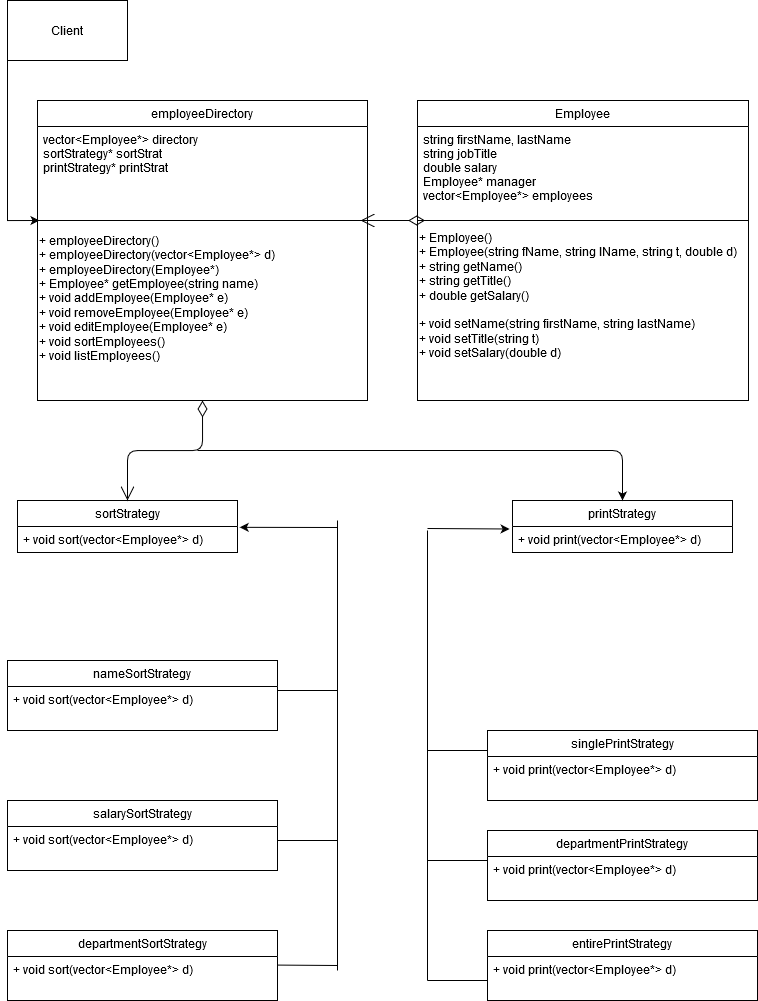

The diagram above was exported from draw.io. Its source (the exported page's mxGraphModel, read from the mxfile embedded in the PNG):
<mxGraphModel dx="1548" dy="1135" grid="1" gridSize="10" guides="1" tooltips="1" connect="1" arrows="1" fold="1" page="1" pageScale="1" pageWidth="827" pageHeight="1169" math="0" shadow="0">
  <root>
    <mxCell id="WIyWlLk6GJQsqaUBKTNV-0" />
    <mxCell id="WIyWlLk6GJQsqaUBKTNV-1" parent="WIyWlLk6GJQsqaUBKTNV-0" />
    <mxCell id="zkfFHV4jXpPFQw0GAbJ--0" value="Employee" style="swimlane;fontStyle=0;align=center;verticalAlign=top;childLayout=stackLayout;horizontal=1;startSize=26;horizontalStack=0;resizeParent=1;resizeLast=0;collapsible=1;marginBottom=0;rounded=0;shadow=0;strokeWidth=1;" parent="WIyWlLk6GJQsqaUBKTNV-1" vertex="1">
      <mxGeometry x="420" y="110" width="331" height="300" as="geometry">
        <mxRectangle x="230" y="140" width="160" height="26" as="alternateBounds" />
      </mxGeometry>
    </mxCell>
    <mxCell id="zkfFHV4jXpPFQw0GAbJ--1" value="string firstName, lastName&#10;string jobTitle&#10;double salary&#10;Employee* manager&#10;vector&lt;Employee*&gt; employees&#10; " style="text;align=left;verticalAlign=top;spacingLeft=4;spacingRight=4;overflow=hidden;rotatable=0;points=[[0,0.5],[1,0.5]];portConstraint=eastwest;" parent="zkfFHV4jXpPFQw0GAbJ--0" vertex="1">
      <mxGeometry y="26" width="331" height="84" as="geometry" />
    </mxCell>
    <mxCell id="zkfFHV4jXpPFQw0GAbJ--4" value="" style="line;html=1;strokeWidth=1;align=left;verticalAlign=middle;spacingTop=-1;spacingLeft=3;spacingRight=3;rotatable=0;labelPosition=right;points=[];portConstraint=eastwest;" parent="zkfFHV4jXpPFQw0GAbJ--0" vertex="1">
      <mxGeometry y="110" width="331" height="20" as="geometry" />
    </mxCell>
    <mxCell id="ncLB9I373Mylun3lP_Qx-0" value="&lt;div&gt;+ Employee()&lt;/div&gt;&lt;div&gt;+ Employee(string fName, string lName, string t, double d)&lt;br&gt;&lt;/div&gt;&lt;div&gt;+ string getName()&lt;/div&gt;&lt;div align=&quot;left&quot;&gt;+ string getTitle()&lt;/div&gt;&lt;div align=&quot;left&quot;&gt;+ double getSalary()&lt;/div&gt;&lt;div align=&quot;left&quot;&gt;&lt;br&gt;&lt;/div&gt;&lt;div align=&quot;left&quot;&gt;+ void setName(string firstName, string lastName)&lt;br&gt;&lt;/div&gt;&lt;div align=&quot;left&quot;&gt;+ void setTitle(string t)&lt;br&gt;&lt;/div&gt;&lt;div align=&quot;left&quot;&gt;+ void setSalary(double d)&lt;br&gt;&lt;/div&gt;" style="text;html=1;align=left;verticalAlign=middle;resizable=0;points=[];autosize=1;" vertex="1" parent="zkfFHV4jXpPFQw0GAbJ--0">
      <mxGeometry y="130" width="331" height="130" as="geometry" />
    </mxCell>
    <mxCell id="zkfFHV4jXpPFQw0GAbJ--6" value="departmentSortStrategy" style="swimlane;fontStyle=0;align=center;verticalAlign=top;childLayout=stackLayout;horizontal=1;startSize=26;horizontalStack=0;resizeParent=1;resizeLast=0;collapsible=1;marginBottom=0;rounded=0;shadow=0;strokeWidth=1;" parent="WIyWlLk6GJQsqaUBKTNV-1" vertex="1">
      <mxGeometry x="10" y="940" width="270" height="70" as="geometry">
        <mxRectangle x="130" y="380" width="160" height="26" as="alternateBounds" />
      </mxGeometry>
    </mxCell>
    <mxCell id="zkfFHV4jXpPFQw0GAbJ--11" value="+ void sort(vector&lt;Employee*&gt; d)" style="text;align=left;verticalAlign=top;spacingLeft=4;spacingRight=4;overflow=hidden;rotatable=0;points=[[0,0.5],[1,0.5]];portConstraint=eastwest;" parent="zkfFHV4jXpPFQw0GAbJ--6" vertex="1">
      <mxGeometry y="26" width="270" height="26" as="geometry" />
    </mxCell>
    <mxCell id="ncLB9I373Mylun3lP_Qx-1" value="employeeDirectory" style="swimlane;fontStyle=0;align=center;verticalAlign=top;childLayout=stackLayout;horizontal=1;startSize=26;horizontalStack=0;resizeParent=1;resizeLast=0;collapsible=1;marginBottom=0;rounded=0;shadow=0;strokeWidth=1;" vertex="1" parent="WIyWlLk6GJQsqaUBKTNV-1">
      <mxGeometry x="40" y="110" width="330" height="300" as="geometry">
        <mxRectangle x="230" y="140" width="160" height="26" as="alternateBounds" />
      </mxGeometry>
    </mxCell>
    <mxCell id="ncLB9I373Mylun3lP_Qx-2" value="vector&lt;Employee*&gt; directory&#10;sortStrategy* sortStrat&#10;printStrategy* printStrat&#10;" style="text;align=left;verticalAlign=top;spacingLeft=4;spacingRight=4;overflow=hidden;rotatable=0;points=[[0,0.5],[1,0.5]];portConstraint=eastwest;" vertex="1" parent="ncLB9I373Mylun3lP_Qx-1">
      <mxGeometry y="26" width="330" height="84" as="geometry" />
    </mxCell>
    <mxCell id="ncLB9I373Mylun3lP_Qx-3" value="" style="line;html=1;strokeWidth=1;align=left;verticalAlign=middle;spacingTop=-1;spacingLeft=3;spacingRight=3;rotatable=0;labelPosition=right;points=[];portConstraint=eastwest;" vertex="1" parent="ncLB9I373Mylun3lP_Qx-1">
      <mxGeometry y="110" width="330" height="20" as="geometry" />
    </mxCell>
    <mxCell id="ncLB9I373Mylun3lP_Qx-4" value="&lt;div&gt;+ employeeDirectory()&lt;/div&gt;&lt;div&gt;+ employeeDirectory(vector&amp;lt;Employee*&amp;gt; d)&lt;/div&gt;&lt;div&gt;+ employeeDirectory(Employee*)&lt;/div&gt;&lt;div&gt;+ Employee* getEmployee(string name)&lt;br&gt;&lt;/div&gt;&lt;div&gt;+ void addEmployee(Employee* e)&lt;/div&gt;&lt;div&gt;+ void removeEmployee(Employee* e)&lt;/div&gt;&lt;div&gt;+ void editEmployee(Employee* e)&lt;/div&gt;&lt;div&gt;+ void sortEmployees()&lt;/div&gt;&lt;div&gt;+ void listEmployees()&lt;/div&gt;&lt;div&gt;&lt;br&gt;&lt;/div&gt;" style="text;html=1;align=left;verticalAlign=middle;resizable=0;points=[];autosize=1;" vertex="1" parent="ncLB9I373Mylun3lP_Qx-1">
      <mxGeometry y="130" width="330" height="150" as="geometry" />
    </mxCell>
    <mxCell id="ncLB9I373Mylun3lP_Qx-6" value="salarySortStrategy" style="swimlane;fontStyle=0;align=center;verticalAlign=top;childLayout=stackLayout;horizontal=1;startSize=26;horizontalStack=0;resizeParent=1;resizeLast=0;collapsible=1;marginBottom=0;rounded=0;shadow=0;strokeWidth=1;" vertex="1" parent="WIyWlLk6GJQsqaUBKTNV-1">
      <mxGeometry x="10" y="810" width="270" height="70" as="geometry">
        <mxRectangle x="130" y="380" width="160" height="26" as="alternateBounds" />
      </mxGeometry>
    </mxCell>
    <mxCell id="ncLB9I373Mylun3lP_Qx-7" value="+ void sort(vector&lt;Employee*&gt; d)" style="text;align=left;verticalAlign=top;spacingLeft=4;spacingRight=4;overflow=hidden;rotatable=0;points=[[0,0.5],[1,0.5]];portConstraint=eastwest;" vertex="1" parent="ncLB9I373Mylun3lP_Qx-6">
      <mxGeometry y="26" width="270" height="26" as="geometry" />
    </mxCell>
    <mxCell id="ncLB9I373Mylun3lP_Qx-8" value="nameSortStrategy" style="swimlane;fontStyle=0;align=center;verticalAlign=top;childLayout=stackLayout;horizontal=1;startSize=26;horizontalStack=0;resizeParent=1;resizeLast=0;collapsible=1;marginBottom=0;rounded=0;shadow=0;strokeWidth=1;" vertex="1" parent="WIyWlLk6GJQsqaUBKTNV-1">
      <mxGeometry x="10" y="670" width="270" height="70" as="geometry">
        <mxRectangle x="130" y="380" width="160" height="26" as="alternateBounds" />
      </mxGeometry>
    </mxCell>
    <mxCell id="ncLB9I373Mylun3lP_Qx-9" value="+ void sort(vector&lt;Employee*&gt; d)" style="text;align=left;verticalAlign=top;spacingLeft=4;spacingRight=4;overflow=hidden;rotatable=0;points=[[0,0.5],[1,0.5]];portConstraint=eastwest;" vertex="1" parent="ncLB9I373Mylun3lP_Qx-8">
      <mxGeometry y="26" width="270" height="26" as="geometry" />
    </mxCell>
    <mxCell id="ncLB9I373Mylun3lP_Qx-11" style="edgeStyle=orthogonalEdgeStyle;rounded=0;orthogonalLoop=1;jettySize=auto;html=1;entryX=0.006;entryY=0.5;entryDx=0;entryDy=0;entryPerimeter=0;" edge="1" parent="WIyWlLk6GJQsqaUBKTNV-1" source="ncLB9I373Mylun3lP_Qx-10" target="ncLB9I373Mylun3lP_Qx-3">
      <mxGeometry relative="1" as="geometry">
        <Array as="points">
          <mxPoint x="10" y="230" />
        </Array>
      </mxGeometry>
    </mxCell>
    <mxCell id="ncLB9I373Mylun3lP_Qx-10" value="&lt;div&gt;Client&lt;/div&gt;" style="rounded=0;whiteSpace=wrap;html=1;" vertex="1" parent="WIyWlLk6GJQsqaUBKTNV-1">
      <mxGeometry x="10" y="10" width="120" height="60" as="geometry" />
    </mxCell>
    <mxCell id="ncLB9I373Mylun3lP_Qx-12" value="" style="endArrow=open;html=1;endSize=12;startArrow=diamondThin;startSize=14;startFill=0;edgeStyle=orthogonalEdgeStyle;align=left;verticalAlign=bottom;exitX=0.023;exitY=0.5;exitDx=0;exitDy=0;exitPerimeter=0;entryX=0.979;entryY=0.5;entryDx=0;entryDy=0;entryPerimeter=0;" edge="1" parent="WIyWlLk6GJQsqaUBKTNV-1" source="zkfFHV4jXpPFQw0GAbJ--4" target="ncLB9I373Mylun3lP_Qx-3">
      <mxGeometry x="1" y="305" relative="1" as="geometry">
        <mxPoint x="680" y="210" as="sourcePoint" />
        <mxPoint x="580" y="210" as="targetPoint" />
        <mxPoint x="-160" y="-45" as="offset" />
      </mxGeometry>
    </mxCell>
    <mxCell id="ncLB9I373Mylun3lP_Qx-20" value="entirePrintStrategy" style="swimlane;fontStyle=0;align=center;verticalAlign=top;childLayout=stackLayout;horizontal=1;startSize=26;horizontalStack=0;resizeParent=1;resizeLast=0;collapsible=1;marginBottom=0;rounded=0;shadow=0;strokeWidth=1;" vertex="1" parent="WIyWlLk6GJQsqaUBKTNV-1">
      <mxGeometry x="490" y="940" width="270" height="70" as="geometry">
        <mxRectangle x="130" y="380" width="160" height="26" as="alternateBounds" />
      </mxGeometry>
    </mxCell>
    <mxCell id="ncLB9I373Mylun3lP_Qx-21" value="+ void print(vector&lt;Employee*&gt; d)" style="text;align=left;verticalAlign=top;spacingLeft=4;spacingRight=4;overflow=hidden;rotatable=0;points=[[0,0.5],[1,0.5]];portConstraint=eastwest;" vertex="1" parent="ncLB9I373Mylun3lP_Qx-20">
      <mxGeometry y="26" width="270" height="26" as="geometry" />
    </mxCell>
    <mxCell id="ncLB9I373Mylun3lP_Qx-22" value="departmentPrintStrategy" style="swimlane;fontStyle=0;align=center;verticalAlign=top;childLayout=stackLayout;horizontal=1;startSize=26;horizontalStack=0;resizeParent=1;resizeLast=0;collapsible=1;marginBottom=0;rounded=0;shadow=0;strokeWidth=1;" vertex="1" parent="WIyWlLk6GJQsqaUBKTNV-1">
      <mxGeometry x="490" y="840" width="270" height="70" as="geometry">
        <mxRectangle x="130" y="380" width="160" height="26" as="alternateBounds" />
      </mxGeometry>
    </mxCell>
    <mxCell id="ncLB9I373Mylun3lP_Qx-23" value="+ void print(vector&lt;Employee*&gt; d)" style="text;align=left;verticalAlign=top;spacingLeft=4;spacingRight=4;overflow=hidden;rotatable=0;points=[[0,0.5],[1,0.5]];portConstraint=eastwest;" vertex="1" parent="ncLB9I373Mylun3lP_Qx-22">
      <mxGeometry y="26" width="270" height="26" as="geometry" />
    </mxCell>
    <mxCell id="ncLB9I373Mylun3lP_Qx-24" value="singlePrintStrategy" style="swimlane;fontStyle=0;align=center;verticalAlign=top;childLayout=stackLayout;horizontal=1;startSize=26;horizontalStack=0;resizeParent=1;resizeLast=0;collapsible=1;marginBottom=0;rounded=0;shadow=0;strokeWidth=1;" vertex="1" parent="WIyWlLk6GJQsqaUBKTNV-1">
      <mxGeometry x="490" y="740" width="270" height="70" as="geometry">
        <mxRectangle x="130" y="380" width="160" height="26" as="alternateBounds" />
      </mxGeometry>
    </mxCell>
    <mxCell id="ncLB9I373Mylun3lP_Qx-25" value="+ void print(vector&lt;Employee*&gt; d)" style="text;align=left;verticalAlign=top;spacingLeft=4;spacingRight=4;overflow=hidden;rotatable=0;points=[[0,0.5],[1,0.5]];portConstraint=eastwest;" vertex="1" parent="ncLB9I373Mylun3lP_Qx-24">
      <mxGeometry y="26" width="270" height="26" as="geometry" />
    </mxCell>
    <mxCell id="ncLB9I373Mylun3lP_Qx-41" value="sortStrategy" style="swimlane;fontStyle=0;align=center;verticalAlign=top;childLayout=stackLayout;horizontal=1;startSize=26;horizontalStack=0;resizeParent=1;resizeParentMax=0;resizeLast=0;collapsible=1;marginBottom=0;" vertex="1" parent="WIyWlLk6GJQsqaUBKTNV-1">
      <mxGeometry x="20" y="510" width="220" height="52" as="geometry" />
    </mxCell>
    <mxCell id="ncLB9I373Mylun3lP_Qx-44" value="+ void sort(vector&lt;Employee*&gt; d)&#10;" style="text;strokeColor=none;fillColor=none;align=left;verticalAlign=top;spacingLeft=4;spacingRight=4;overflow=hidden;rotatable=0;points=[[0,0.5],[1,0.5]];portConstraint=eastwest;" vertex="1" parent="ncLB9I373Mylun3lP_Qx-41">
      <mxGeometry y="26" width="220" height="26" as="geometry" />
    </mxCell>
    <mxCell id="ncLB9I373Mylun3lP_Qx-51" value="printStrategy" style="swimlane;fontStyle=0;align=center;verticalAlign=top;childLayout=stackLayout;horizontal=1;startSize=26;horizontalStack=0;resizeParent=1;resizeParentMax=0;resizeLast=0;collapsible=1;marginBottom=0;" vertex="1" parent="WIyWlLk6GJQsqaUBKTNV-1">
      <mxGeometry x="515" y="510" width="220" height="52" as="geometry" />
    </mxCell>
    <mxCell id="ncLB9I373Mylun3lP_Qx-52" value="+ void print(vector&lt;Employee*&gt; d)&#10;" style="text;strokeColor=none;fillColor=none;align=left;verticalAlign=top;spacingLeft=4;spacingRight=4;overflow=hidden;rotatable=0;points=[[0,0.5],[1,0.5]];portConstraint=eastwest;" vertex="1" parent="ncLB9I373Mylun3lP_Qx-51">
      <mxGeometry y="26" width="220" height="26" as="geometry" />
    </mxCell>
    <mxCell id="ncLB9I373Mylun3lP_Qx-53" value="" style="endArrow=open;html=1;endSize=12;startArrow=diamondThin;startSize=14;startFill=0;edgeStyle=orthogonalEdgeStyle;align=left;verticalAlign=bottom;entryX=0.5;entryY=0;entryDx=0;entryDy=0;exitX=0.5;exitY=1;exitDx=0;exitDy=0;" edge="1" parent="WIyWlLk6GJQsqaUBKTNV-1" source="ncLB9I373Mylun3lP_Qx-1" target="ncLB9I373Mylun3lP_Qx-41">
      <mxGeometry x="-0.5429" y="35" relative="1" as="geometry">
        <mxPoint x="280" y="430" as="sourcePoint" />
        <mxPoint x="440" y="430" as="targetPoint" />
        <mxPoint as="offset" />
      </mxGeometry>
    </mxCell>
    <mxCell id="ncLB9I373Mylun3lP_Qx-55" value="" style="endArrow=classic;html=1;entryX=0.5;entryY=0;entryDx=0;entryDy=0;" edge="1" parent="WIyWlLk6GJQsqaUBKTNV-1" target="ncLB9I373Mylun3lP_Qx-51">
      <mxGeometry width="50" height="50" relative="1" as="geometry">
        <mxPoint x="200" y="460" as="sourcePoint" />
        <mxPoint x="400" y="460" as="targetPoint" />
        <Array as="points">
          <mxPoint x="380" y="460" />
          <mxPoint x="625" y="460" />
        </Array>
      </mxGeometry>
    </mxCell>
    <mxCell id="ncLB9I373Mylun3lP_Qx-57" value="" style="endArrow=classic;html=1;entryX=1.01;entryY=0.032;entryDx=0;entryDy=0;entryPerimeter=0;" edge="1" parent="WIyWlLk6GJQsqaUBKTNV-1" target="ncLB9I373Mylun3lP_Qx-44">
      <mxGeometry width="50" height="50" relative="1" as="geometry">
        <mxPoint x="340" y="537" as="sourcePoint" />
        <mxPoint x="410" y="535" as="targetPoint" />
      </mxGeometry>
    </mxCell>
    <mxCell id="ncLB9I373Mylun3lP_Qx-58" value="" style="endArrow=none;html=1;" edge="1" parent="WIyWlLk6GJQsqaUBKTNV-1">
      <mxGeometry width="50" height="50" relative="1" as="geometry">
        <mxPoint x="340" y="980" as="sourcePoint" />
        <mxPoint x="340" y="530" as="targetPoint" />
      </mxGeometry>
    </mxCell>
    <mxCell id="ncLB9I373Mylun3lP_Qx-59" value="" style="endArrow=none;html=1;" edge="1" parent="WIyWlLk6GJQsqaUBKTNV-1">
      <mxGeometry width="50" height="50" relative="1" as="geometry">
        <mxPoint x="280" y="700" as="sourcePoint" />
        <mxPoint x="340" y="700" as="targetPoint" />
      </mxGeometry>
    </mxCell>
    <mxCell id="ncLB9I373Mylun3lP_Qx-60" value="" style="endArrow=none;html=1;" edge="1" parent="WIyWlLk6GJQsqaUBKTNV-1">
      <mxGeometry width="50" height="50" relative="1" as="geometry">
        <mxPoint x="280" y="850" as="sourcePoint" />
        <mxPoint x="340" y="850" as="targetPoint" />
      </mxGeometry>
    </mxCell>
    <mxCell id="ncLB9I373Mylun3lP_Qx-61" value="" style="endArrow=none;html=1;" edge="1" parent="WIyWlLk6GJQsqaUBKTNV-1">
      <mxGeometry width="50" height="50" relative="1" as="geometry">
        <mxPoint x="280" y="974.58" as="sourcePoint" />
        <mxPoint x="340" y="975" as="targetPoint" />
      </mxGeometry>
    </mxCell>
    <mxCell id="ncLB9I373Mylun3lP_Qx-62" value="" style="endArrow=none;html=1;" edge="1" parent="WIyWlLk6GJQsqaUBKTNV-1">
      <mxGeometry width="50" height="50" relative="1" as="geometry">
        <mxPoint x="430" y="989.9999999999998" as="sourcePoint" />
        <mxPoint x="430" y="540" as="targetPoint" />
      </mxGeometry>
    </mxCell>
    <mxCell id="ncLB9I373Mylun3lP_Qx-63" value="" style="endArrow=classic;html=1;entryX=-0.013;entryY=0.096;entryDx=0;entryDy=0;entryPerimeter=0;" edge="1" parent="WIyWlLk6GJQsqaUBKTNV-1" target="ncLB9I373Mylun3lP_Qx-52">
      <mxGeometry width="50" height="50" relative="1" as="geometry">
        <mxPoint x="430" y="538" as="sourcePoint" />
        <mxPoint x="490" y="490" as="targetPoint" />
      </mxGeometry>
    </mxCell>
    <mxCell id="ncLB9I373Mylun3lP_Qx-64" value="" style="endArrow=none;html=1;" edge="1" parent="WIyWlLk6GJQsqaUBKTNV-1">
      <mxGeometry width="50" height="50" relative="1" as="geometry">
        <mxPoint x="430" y="760" as="sourcePoint" />
        <mxPoint x="490" y="760" as="targetPoint" />
      </mxGeometry>
    </mxCell>
    <mxCell id="ncLB9I373Mylun3lP_Qx-65" value="" style="endArrow=none;html=1;" edge="1" parent="WIyWlLk6GJQsqaUBKTNV-1">
      <mxGeometry width="50" height="50" relative="1" as="geometry">
        <mxPoint x="430" y="870" as="sourcePoint" />
        <mxPoint x="490" y="870" as="targetPoint" />
      </mxGeometry>
    </mxCell>
    <mxCell id="ncLB9I373Mylun3lP_Qx-66" value="" style="endArrow=none;html=1;" edge="1" parent="WIyWlLk6GJQsqaUBKTNV-1">
      <mxGeometry width="50" height="50" relative="1" as="geometry">
        <mxPoint x="430" y="990" as="sourcePoint" />
        <mxPoint x="490" y="990" as="targetPoint" />
      </mxGeometry>
    </mxCell>
  </root>
</mxGraphModel>